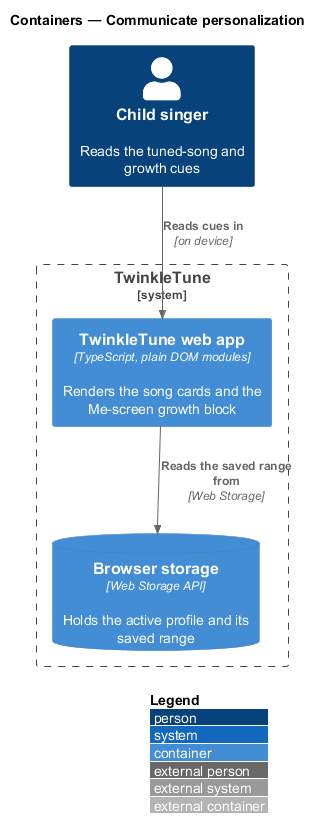

The diagram above was rendered by PlantUML. Its source (embedded in the PNG):
@startuml
!include <C4/C4_Container>
LAYOUT_WITH_LEGEND()
title Containers — Communicate personalization

Person(child, "Child singer", "Reads the tuned-song and growth cues")
System_Boundary(tt, "TwinkleTune") {
  Container(webapp, "TwinkleTune web app", "TypeScript, plain DOM modules", "Renders the song cards and the Me-screen growth block")
  ContainerDb(store, "Browser storage", "Web Storage API", "Holds the active profile and its saved range")
}

Rel(child, webapp, "Reads cues in", "on device")
Rel(webapp, store, "Reads the saved range from", "Web Storage")
@enduml